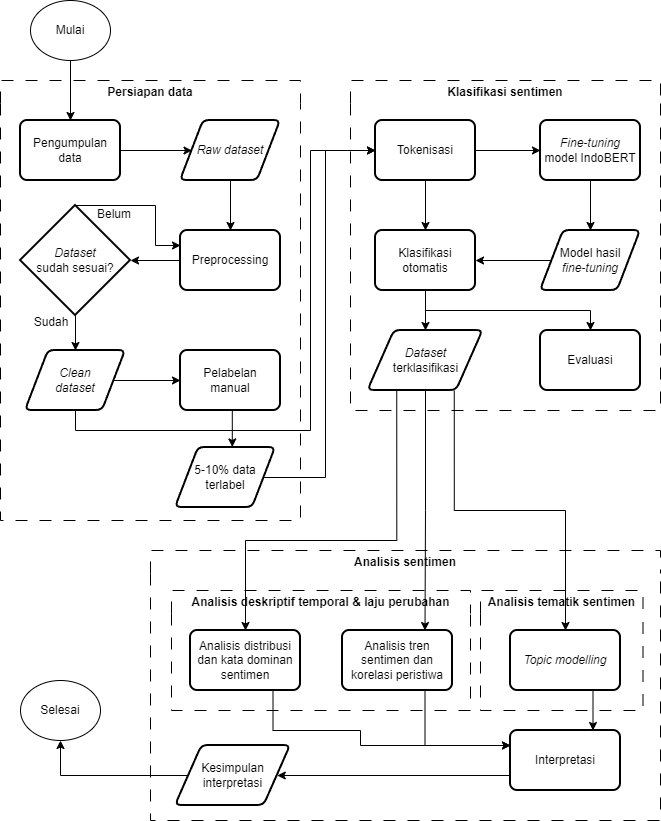

The diagram above was exported from draw.io. Its source (the exported page's mxGraphModel, read from the mxfile embedded in the PNG):
<mxGraphModel dx="1226" dy="661" grid="1" gridSize="10" guides="1" tooltips="1" connect="1" arrows="1" fold="1" page="1" pageScale="1" pageWidth="850" pageHeight="1100" math="0" shadow="0">
  <root>
    <mxCell id="0" />
    <mxCell id="1" parent="0" />
    <mxCell id="HIm6K-lRomepUoo6e490-11" value="Persiapan data" style="swimlane;whiteSpace=wrap;html=1;dashed=1;dashPattern=12 12;swimlaneLine=0;rounded=0;" parent="1" vertex="1">
      <mxGeometry x="250" y="160" width="300" height="440" as="geometry" />
    </mxCell>
    <mxCell id="HIm6K-lRomepUoo6e490-13" style="edgeStyle=orthogonalEdgeStyle;rounded=0;orthogonalLoop=1;jettySize=auto;html=1;exitX=1;exitY=0.5;exitDx=0;exitDy=0;entryX=0;entryY=0.5;entryDx=0;entryDy=0;" parent="HIm6K-lRomepUoo6e490-11" source="HIm6K-lRomepUoo6e490-2" target="HIm6K-lRomepUoo6e490-7" edge="1">
      <mxGeometry relative="1" as="geometry" />
    </mxCell>
    <mxCell id="HIm6K-lRomepUoo6e490-2" value="Pengumpulan data" style="rounded=1;whiteSpace=wrap;html=1;absoluteArcSize=1;arcSize=14;strokeWidth=2;" parent="HIm6K-lRomepUoo6e490-11" vertex="1">
      <mxGeometry x="20" y="40" width="100" height="60" as="geometry" />
    </mxCell>
    <mxCell id="HIm6K-lRomepUoo6e490-14" style="edgeStyle=orthogonalEdgeStyle;rounded=0;orthogonalLoop=1;jettySize=auto;html=1;exitX=0.5;exitY=1;exitDx=0;exitDy=0;entryX=0.5;entryY=0;entryDx=0;entryDy=0;" parent="HIm6K-lRomepUoo6e490-11" source="HIm6K-lRomepUoo6e490-7" target="HIm6K-lRomepUoo6e490-5" edge="1">
      <mxGeometry relative="1" as="geometry" />
    </mxCell>
    <mxCell id="HIm6K-lRomepUoo6e490-7" value="&lt;i&gt;Raw dataset&lt;/i&gt;" style="shape=parallelogram;html=1;strokeWidth=2;perimeter=parallelogramPerimeter;whiteSpace=wrap;rounded=1;arcSize=12;size=0.23;" parent="HIm6K-lRomepUoo6e490-11" vertex="1">
      <mxGeometry x="180" y="40" width="100" height="60" as="geometry" />
    </mxCell>
    <mxCell id="HIm6K-lRomepUoo6e490-5" value="Preprocessing" style="rounded=1;whiteSpace=wrap;html=1;absoluteArcSize=1;arcSize=14;strokeWidth=2;" parent="HIm6K-lRomepUoo6e490-11" vertex="1">
      <mxGeometry x="180" y="150" width="100" height="60" as="geometry" />
    </mxCell>
    <mxCell id="HIm6K-lRomepUoo6e490-22" style="edgeStyle=orthogonalEdgeStyle;rounded=0;orthogonalLoop=1;jettySize=auto;html=1;exitX=1;exitY=0.5;exitDx=0;exitDy=0;entryX=0;entryY=0.5;entryDx=0;entryDy=0;" parent="HIm6K-lRomepUoo6e490-11" source="HIm6K-lRomepUoo6e490-8" target="HIm6K-lRomepUoo6e490-12" edge="1">
      <mxGeometry relative="1" as="geometry" />
    </mxCell>
    <mxCell id="HIm6K-lRomepUoo6e490-8" value="&lt;i&gt;Clean&lt;/i&gt;&lt;div&gt;&lt;i&gt;dataset&lt;/i&gt;&lt;/div&gt;" style="shape=parallelogram;html=1;strokeWidth=2;perimeter=parallelogramPerimeter;whiteSpace=wrap;rounded=1;arcSize=12;size=0.23;" parent="HIm6K-lRomepUoo6e490-11" vertex="1">
      <mxGeometry x="25" y="270" width="100" height="60" as="geometry" />
    </mxCell>
    <mxCell id="HIm6K-lRomepUoo6e490-20" style="edgeStyle=orthogonalEdgeStyle;rounded=0;orthogonalLoop=1;jettySize=auto;html=1;exitX=0.5;exitY=1;exitDx=0;exitDy=0;exitPerimeter=0;entryX=0.5;entryY=0;entryDx=0;entryDy=0;" parent="HIm6K-lRomepUoo6e490-11" source="HIm6K-lRomepUoo6e490-9" target="HIm6K-lRomepUoo6e490-8" edge="1">
      <mxGeometry relative="1" as="geometry" />
    </mxCell>
    <mxCell id="HIm6K-lRomepUoo6e490-21" style="edgeStyle=orthogonalEdgeStyle;rounded=0;orthogonalLoop=1;jettySize=auto;html=1;exitX=0.5;exitY=0;exitDx=0;exitDy=0;exitPerimeter=0;entryX=0;entryY=0.25;entryDx=0;entryDy=0;" parent="HIm6K-lRomepUoo6e490-11" source="HIm6K-lRomepUoo6e490-9" target="HIm6K-lRomepUoo6e490-5" edge="1">
      <mxGeometry relative="1" as="geometry">
        <Array as="points">
          <mxPoint x="155" y="125" />
          <mxPoint x="155" y="165" />
        </Array>
      </mxGeometry>
    </mxCell>
    <mxCell id="HIm6K-lRomepUoo6e490-9" value="&lt;i&gt;Dataset &lt;/i&gt;sudah&amp;nbsp;&lt;span style=&quot;background-color: transparent; color: light-dark(rgb(0, 0, 0), rgb(255, 255, 255));&quot;&gt;sesuai?&lt;/span&gt;" style="strokeWidth=2;html=1;shape=mxgraph.flowchart.decision;whiteSpace=wrap;" parent="HIm6K-lRomepUoo6e490-11" vertex="1">
      <mxGeometry x="20" y="125" width="110" height="110" as="geometry" />
    </mxCell>
    <mxCell id="HIm6K-lRomepUoo6e490-12" value="Pelabelan&lt;div&gt;manual&lt;/div&gt;" style="rounded=1;whiteSpace=wrap;html=1;absoluteArcSize=1;arcSize=14;strokeWidth=2;" parent="HIm6K-lRomepUoo6e490-11" vertex="1">
      <mxGeometry x="180" y="270" width="100" height="60" as="geometry" />
    </mxCell>
    <mxCell id="HIm6K-lRomepUoo6e490-18" style="edgeStyle=orthogonalEdgeStyle;rounded=0;orthogonalLoop=1;jettySize=auto;html=1;exitX=0;exitY=0.5;exitDx=0;exitDy=0;entryX=1;entryY=0.5;entryDx=0;entryDy=0;entryPerimeter=0;" parent="HIm6K-lRomepUoo6e490-11" source="HIm6K-lRomepUoo6e490-5" target="HIm6K-lRomepUoo6e490-9" edge="1">
      <mxGeometry relative="1" as="geometry" />
    </mxCell>
    <mxCell id="HIm6K-lRomepUoo6e490-23" value="Belum" style="text;html=1;whiteSpace=wrap;strokeColor=none;fillColor=none;align=center;verticalAlign=middle;rounded=0;fontSize=12;" parent="HIm6K-lRomepUoo6e490-11" vertex="1">
      <mxGeometry x="84" y="119" width="60" height="30" as="geometry" />
    </mxCell>
    <mxCell id="HIm6K-lRomepUoo6e490-24" value="Sudah" style="text;html=1;whiteSpace=wrap;strokeColor=none;fillColor=none;align=center;verticalAlign=middle;rounded=0;" parent="HIm6K-lRomepUoo6e490-11" vertex="1">
      <mxGeometry x="21" y="227" width="60" height="30" as="geometry" />
    </mxCell>
    <mxCell id="HIm6K-lRomepUoo6e490-29" value="5-10% data terlabel" style="shape=parallelogram;html=1;strokeWidth=2;perimeter=parallelogramPerimeter;whiteSpace=wrap;rounded=1;arcSize=12;size=0.23;" parent="HIm6K-lRomepUoo6e490-11" vertex="1">
      <mxGeometry x="175" y="367" width="100" height="60" as="geometry" />
    </mxCell>
    <mxCell id="HIm6K-lRomepUoo6e490-30" style="edgeStyle=orthogonalEdgeStyle;rounded=0;orthogonalLoop=1;jettySize=auto;html=1;exitX=0.5;exitY=1;exitDx=0;exitDy=0;entryX=0.568;entryY=-0.009;entryDx=0;entryDy=0;entryPerimeter=0;" parent="HIm6K-lRomepUoo6e490-11" source="HIm6K-lRomepUoo6e490-12" target="HIm6K-lRomepUoo6e490-29" edge="1">
      <mxGeometry relative="1" as="geometry" />
    </mxCell>
    <mxCell id="HIm6K-lRomepUoo6e490-72" style="edgeStyle=orthogonalEdgeStyle;rounded=0;orthogonalLoop=1;jettySize=auto;html=1;exitX=0.5;exitY=1;exitDx=0;exitDy=0;entryX=0.5;entryY=0;entryDx=0;entryDy=0;" parent="1" source="HIm6K-lRomepUoo6e490-1" target="HIm6K-lRomepUoo6e490-2" edge="1">
      <mxGeometry relative="1" as="geometry" />
    </mxCell>
    <mxCell id="HIm6K-lRomepUoo6e490-1" value="Mulai" style="ellipse;whiteSpace=wrap;html=1;" parent="1" vertex="1">
      <mxGeometry x="280" y="80" width="80" height="60" as="geometry" />
    </mxCell>
    <mxCell id="HIm6K-lRomepUoo6e490-28" value="Klasifikasi sentimen" style="swimlane;whiteSpace=wrap;html=1;dashed=1;dashPattern=12 12;swimlaneLine=0;" parent="1" vertex="1">
      <mxGeometry x="600" y="160" width="310" height="330" as="geometry" />
    </mxCell>
    <mxCell id="HIm6K-lRomepUoo6e490-36" style="edgeStyle=orthogonalEdgeStyle;rounded=0;orthogonalLoop=1;jettySize=auto;html=1;exitX=1;exitY=0.5;exitDx=0;exitDy=0;" parent="HIm6K-lRomepUoo6e490-28" source="HIm6K-lRomepUoo6e490-31" target="HIm6K-lRomepUoo6e490-32" edge="1">
      <mxGeometry relative="1" as="geometry" />
    </mxCell>
    <mxCell id="HIm6K-lRomepUoo6e490-74" style="edgeStyle=orthogonalEdgeStyle;rounded=0;orthogonalLoop=1;jettySize=auto;html=1;exitX=0.5;exitY=1;exitDx=0;exitDy=0;entryX=0.5;entryY=0;entryDx=0;entryDy=0;" parent="HIm6K-lRomepUoo6e490-28" source="HIm6K-lRomepUoo6e490-31" target="HIm6K-lRomepUoo6e490-34" edge="1">
      <mxGeometry relative="1" as="geometry" />
    </mxCell>
    <mxCell id="HIm6K-lRomepUoo6e490-31" value="Tokenisasi" style="rounded=1;whiteSpace=wrap;html=1;absoluteArcSize=1;arcSize=14;strokeWidth=2;" parent="HIm6K-lRomepUoo6e490-28" vertex="1">
      <mxGeometry x="25" y="40" width="100" height="60" as="geometry" />
    </mxCell>
    <mxCell id="HIm6K-lRomepUoo6e490-37" style="edgeStyle=orthogonalEdgeStyle;rounded=0;orthogonalLoop=1;jettySize=auto;html=1;exitX=0.5;exitY=1;exitDx=0;exitDy=0;entryX=0.5;entryY=0;entryDx=0;entryDy=0;" parent="HIm6K-lRomepUoo6e490-28" source="HIm6K-lRomepUoo6e490-32" target="HIm6K-lRomepUoo6e490-33" edge="1">
      <mxGeometry relative="1" as="geometry" />
    </mxCell>
    <mxCell id="HIm6K-lRomepUoo6e490-32" value="&lt;i&gt;Fine-tuning&lt;/i&gt;&lt;div&gt;model IndoBERT&lt;/div&gt;" style="rounded=1;whiteSpace=wrap;html=1;absoluteArcSize=1;arcSize=14;strokeWidth=2;" parent="HIm6K-lRomepUoo6e490-28" vertex="1">
      <mxGeometry x="190" y="40" width="100" height="60" as="geometry" />
    </mxCell>
    <mxCell id="HIm6K-lRomepUoo6e490-38" style="edgeStyle=orthogonalEdgeStyle;rounded=0;orthogonalLoop=1;jettySize=auto;html=1;exitX=0;exitY=0.5;exitDx=0;exitDy=0;entryX=1;entryY=0.5;entryDx=0;entryDy=0;" parent="HIm6K-lRomepUoo6e490-28" source="HIm6K-lRomepUoo6e490-33" target="HIm6K-lRomepUoo6e490-34" edge="1">
      <mxGeometry relative="1" as="geometry" />
    </mxCell>
    <mxCell id="HIm6K-lRomepUoo6e490-33" value="Model hasil&lt;div&gt;&lt;i&gt;fine-tuning&lt;/i&gt;&lt;/div&gt;" style="shape=parallelogram;html=1;strokeWidth=2;perimeter=parallelogramPerimeter;whiteSpace=wrap;rounded=1;arcSize=12;size=0.23;" parent="HIm6K-lRomepUoo6e490-28" vertex="1">
      <mxGeometry x="190" y="150" width="100" height="60" as="geometry" />
    </mxCell>
    <mxCell id="HIm6K-lRomepUoo6e490-42" style="edgeStyle=orthogonalEdgeStyle;rounded=0;orthogonalLoop=1;jettySize=auto;html=1;exitX=0.5;exitY=1;exitDx=0;exitDy=0;entryX=0.5;entryY=0;entryDx=0;entryDy=0;" parent="HIm6K-lRomepUoo6e490-28" source="HIm6K-lRomepUoo6e490-34" target="HIm6K-lRomepUoo6e490-41" edge="1">
      <mxGeometry relative="1" as="geometry">
        <Array as="points">
          <mxPoint x="75" y="230" />
          <mxPoint x="240" y="230" />
        </Array>
      </mxGeometry>
    </mxCell>
    <mxCell id="HIm6K-lRomepUoo6e490-44" style="edgeStyle=orthogonalEdgeStyle;rounded=0;orthogonalLoop=1;jettySize=auto;html=1;exitX=0.5;exitY=1;exitDx=0;exitDy=0;entryX=0.5;entryY=0;entryDx=0;entryDy=0;" parent="HIm6K-lRomepUoo6e490-28" source="HIm6K-lRomepUoo6e490-34" target="HIm6K-lRomepUoo6e490-43" edge="1">
      <mxGeometry relative="1" as="geometry" />
    </mxCell>
    <mxCell id="HIm6K-lRomepUoo6e490-34" value="Klasifikasi&lt;div&gt;otomatis&lt;/div&gt;" style="rounded=1;whiteSpace=wrap;html=1;absoluteArcSize=1;arcSize=14;strokeWidth=2;" parent="HIm6K-lRomepUoo6e490-28" vertex="1">
      <mxGeometry x="25" y="150" width="100" height="60" as="geometry" />
    </mxCell>
    <mxCell id="HIm6K-lRomepUoo6e490-41" value="Evaluasi" style="rounded=1;whiteSpace=wrap;html=1;absoluteArcSize=1;arcSize=14;strokeWidth=2;" parent="HIm6K-lRomepUoo6e490-28" vertex="1">
      <mxGeometry x="190" y="250" width="100" height="60" as="geometry" />
    </mxCell>
    <mxCell id="HIm6K-lRomepUoo6e490-43" value="&lt;i&gt;Dataset&lt;/i&gt;&lt;div&gt;terklasifikasi&lt;/div&gt;" style="shape=parallelogram;html=1;strokeWidth=2;perimeter=parallelogramPerimeter;whiteSpace=wrap;rounded=1;arcSize=12;size=0.23;" parent="HIm6K-lRomepUoo6e490-28" vertex="1">
      <mxGeometry x="17.5" y="250" width="115" height="60" as="geometry" />
    </mxCell>
    <mxCell id="HIm6K-lRomepUoo6e490-45" value="Analisis sentimen" style="swimlane;whiteSpace=wrap;html=1;dashed=1;dashPattern=12 12;swimlaneLine=0;" parent="1" vertex="1">
      <mxGeometry x="400" y="630" width="510" height="270" as="geometry" />
    </mxCell>
    <mxCell id="HIm6K-lRomepUoo6e490-47" value="Analisis deskriptif temporal &amp;amp; laju perubahan" style="swimlane;whiteSpace=wrap;html=1;dashed=1;dashPattern=12 12;swimlaneLine=0;startSize=23;" parent="HIm6K-lRomepUoo6e490-45" vertex="1">
      <mxGeometry x="21" y="40" width="299" height="120" as="geometry" />
    </mxCell>
    <mxCell id="HIm6K-lRomepUoo6e490-48" value="Analisis distribusi dan kata dominan sentimen" style="rounded=1;whiteSpace=wrap;html=1;absoluteArcSize=1;arcSize=14;strokeWidth=2;" parent="HIm6K-lRomepUoo6e490-47" vertex="1">
      <mxGeometry x="19" y="40" width="110" height="60" as="geometry" />
    </mxCell>
    <mxCell id="HIm6K-lRomepUoo6e490-49" value="Analisis tren sentimen dan korelasi peristiwa" style="rounded=1;whiteSpace=wrap;html=1;absoluteArcSize=1;arcSize=14;strokeWidth=2;" parent="HIm6K-lRomepUoo6e490-47" vertex="1">
      <mxGeometry x="171" y="40" width="110" height="60" as="geometry" />
    </mxCell>
    <mxCell id="HIm6K-lRomepUoo6e490-50" value="Analisis tematik sentimen" style="swimlane;whiteSpace=wrap;html=1;dashed=1;dashPattern=12 12;swimlaneLine=0;startSize=23;" parent="HIm6K-lRomepUoo6e490-45" vertex="1">
      <mxGeometry x="330" y="40" width="162.5" height="120" as="geometry" />
    </mxCell>
    <mxCell id="HIm6K-lRomepUoo6e490-51" value="&lt;i&gt;Topic modelling&lt;/i&gt;" style="rounded=1;whiteSpace=wrap;html=1;absoluteArcSize=1;arcSize=14;strokeWidth=2;" parent="HIm6K-lRomepUoo6e490-50" vertex="1">
      <mxGeometry x="30" y="40" width="110" height="60" as="geometry" />
    </mxCell>
    <mxCell id="yBJpXK8588AsQc8aZV0r-7" style="edgeStyle=orthogonalEdgeStyle;rounded=0;orthogonalLoop=1;jettySize=auto;html=1;exitX=0;exitY=0.75;exitDx=0;exitDy=0;entryX=1;entryY=0.5;entryDx=0;entryDy=0;" edge="1" parent="HIm6K-lRomepUoo6e490-45" source="HIm6K-lRomepUoo6e490-53" target="yBJpXK8588AsQc8aZV0r-4">
      <mxGeometry relative="1" as="geometry" />
    </mxCell>
    <mxCell id="HIm6K-lRomepUoo6e490-53" value="Interpretasi" style="rounded=1;whiteSpace=wrap;html=1;absoluteArcSize=1;arcSize=14;strokeWidth=2;" parent="HIm6K-lRomepUoo6e490-45" vertex="1">
      <mxGeometry x="360" y="180" width="110" height="60" as="geometry" />
    </mxCell>
    <mxCell id="HIm6K-lRomepUoo6e490-65" style="edgeStyle=orthogonalEdgeStyle;rounded=0;orthogonalLoop=1;jettySize=auto;html=1;exitX=0.25;exitY=1;exitDx=0;exitDy=0;entryX=0.5;entryY=0;entryDx=0;entryDy=0;" parent="HIm6K-lRomepUoo6e490-45" source="HIm6K-lRomepUoo6e490-43" target="HIm6K-lRomepUoo6e490-48" edge="1">
      <mxGeometry relative="1" as="geometry">
        <Array as="points">
          <mxPoint x="246" y="-10" />
          <mxPoint x="95" y="-10" />
        </Array>
      </mxGeometry>
    </mxCell>
    <mxCell id="yBJpXK8588AsQc8aZV0r-1" style="edgeStyle=orthogonalEdgeStyle;rounded=0;orthogonalLoop=1;jettySize=auto;html=1;exitX=0.75;exitY=1;exitDx=0;exitDy=0;entryX=0.75;entryY=0;entryDx=0;entryDy=0;" edge="1" parent="HIm6K-lRomepUoo6e490-45" source="HIm6K-lRomepUoo6e490-51" target="HIm6K-lRomepUoo6e490-53">
      <mxGeometry relative="1" as="geometry" />
    </mxCell>
    <mxCell id="yBJpXK8588AsQc8aZV0r-2" style="edgeStyle=orthogonalEdgeStyle;rounded=0;orthogonalLoop=1;jettySize=auto;html=1;exitX=0.75;exitY=1;exitDx=0;exitDy=0;entryX=0;entryY=0.25;entryDx=0;entryDy=0;" edge="1" parent="HIm6K-lRomepUoo6e490-45" source="HIm6K-lRomepUoo6e490-49" target="HIm6K-lRomepUoo6e490-53">
      <mxGeometry relative="1" as="geometry" />
    </mxCell>
    <mxCell id="yBJpXK8588AsQc8aZV0r-4" value="Kesimpulan interpretasi" style="shape=parallelogram;html=1;strokeWidth=2;perimeter=parallelogramPerimeter;whiteSpace=wrap;rounded=1;arcSize=12;size=0.23;" vertex="1" parent="HIm6K-lRomepUoo6e490-45">
      <mxGeometry x="25" y="195" width="115" height="60" as="geometry" />
    </mxCell>
    <mxCell id="yBJpXK8588AsQc8aZV0r-6" style="edgeStyle=orthogonalEdgeStyle;rounded=0;orthogonalLoop=1;jettySize=auto;html=1;exitX=0.75;exitY=1;exitDx=0;exitDy=0;entryX=0;entryY=0.25;entryDx=0;entryDy=0;" edge="1" parent="HIm6K-lRomepUoo6e490-45" source="HIm6K-lRomepUoo6e490-48" target="HIm6K-lRomepUoo6e490-53">
      <mxGeometry relative="1" as="geometry">
        <Array as="points">
          <mxPoint x="123" y="180" />
          <mxPoint x="210" y="180" />
          <mxPoint x="210" y="195" />
        </Array>
      </mxGeometry>
    </mxCell>
    <mxCell id="HIm6K-lRomepUoo6e490-46" style="edgeStyle=orthogonalEdgeStyle;rounded=0;orthogonalLoop=1;jettySize=auto;html=1;exitX=1;exitY=0.5;exitDx=0;exitDy=0;entryX=0;entryY=0.5;entryDx=0;entryDy=0;" parent="1" source="HIm6K-lRomepUoo6e490-29" target="HIm6K-lRomepUoo6e490-31" edge="1">
      <mxGeometry relative="1" as="geometry" />
    </mxCell>
    <mxCell id="HIm6K-lRomepUoo6e490-62" value="Selesai" style="ellipse;whiteSpace=wrap;html=1;" parent="1" vertex="1">
      <mxGeometry x="270" y="760" width="80" height="60" as="geometry" />
    </mxCell>
    <mxCell id="HIm6K-lRomepUoo6e490-66" style="edgeStyle=orthogonalEdgeStyle;rounded=0;orthogonalLoop=1;jettySize=auto;html=1;exitX=0.5;exitY=1;exitDx=0;exitDy=0;entryX=0.75;entryY=0;entryDx=0;entryDy=0;" parent="1" source="HIm6K-lRomepUoo6e490-43" target="HIm6K-lRomepUoo6e490-49" edge="1">
      <mxGeometry relative="1" as="geometry" />
    </mxCell>
    <mxCell id="HIm6K-lRomepUoo6e490-67" style="edgeStyle=orthogonalEdgeStyle;rounded=0;orthogonalLoop=1;jettySize=auto;html=1;exitX=0.75;exitY=1;exitDx=0;exitDy=0;entryX=0.5;entryY=0;entryDx=0;entryDy=0;" parent="1" source="HIm6K-lRomepUoo6e490-43" target="HIm6K-lRomepUoo6e490-51" edge="1">
      <mxGeometry relative="1" as="geometry" />
    </mxCell>
    <mxCell id="HIm6K-lRomepUoo6e490-73" style="edgeStyle=orthogonalEdgeStyle;rounded=0;orthogonalLoop=1;jettySize=auto;html=1;exitX=0.5;exitY=1;exitDx=0;exitDy=0;entryX=0;entryY=0.5;entryDx=0;entryDy=0;" parent="1" source="HIm6K-lRomepUoo6e490-8" target="HIm6K-lRomepUoo6e490-31" edge="1">
      <mxGeometry relative="1" as="geometry">
        <Array as="points">
          <mxPoint x="325" y="510" />
          <mxPoint x="560" y="510" />
          <mxPoint x="560" y="230" />
        </Array>
      </mxGeometry>
    </mxCell>
    <mxCell id="yBJpXK8588AsQc8aZV0r-8" style="edgeStyle=orthogonalEdgeStyle;rounded=0;orthogonalLoop=1;jettySize=auto;html=1;exitX=0;exitY=0.5;exitDx=0;exitDy=0;entryX=0.5;entryY=1;entryDx=0;entryDy=0;" edge="1" parent="1" source="yBJpXK8588AsQc8aZV0r-4" target="HIm6K-lRomepUoo6e490-62">
      <mxGeometry relative="1" as="geometry" />
    </mxCell>
  </root>
</mxGraphModel>